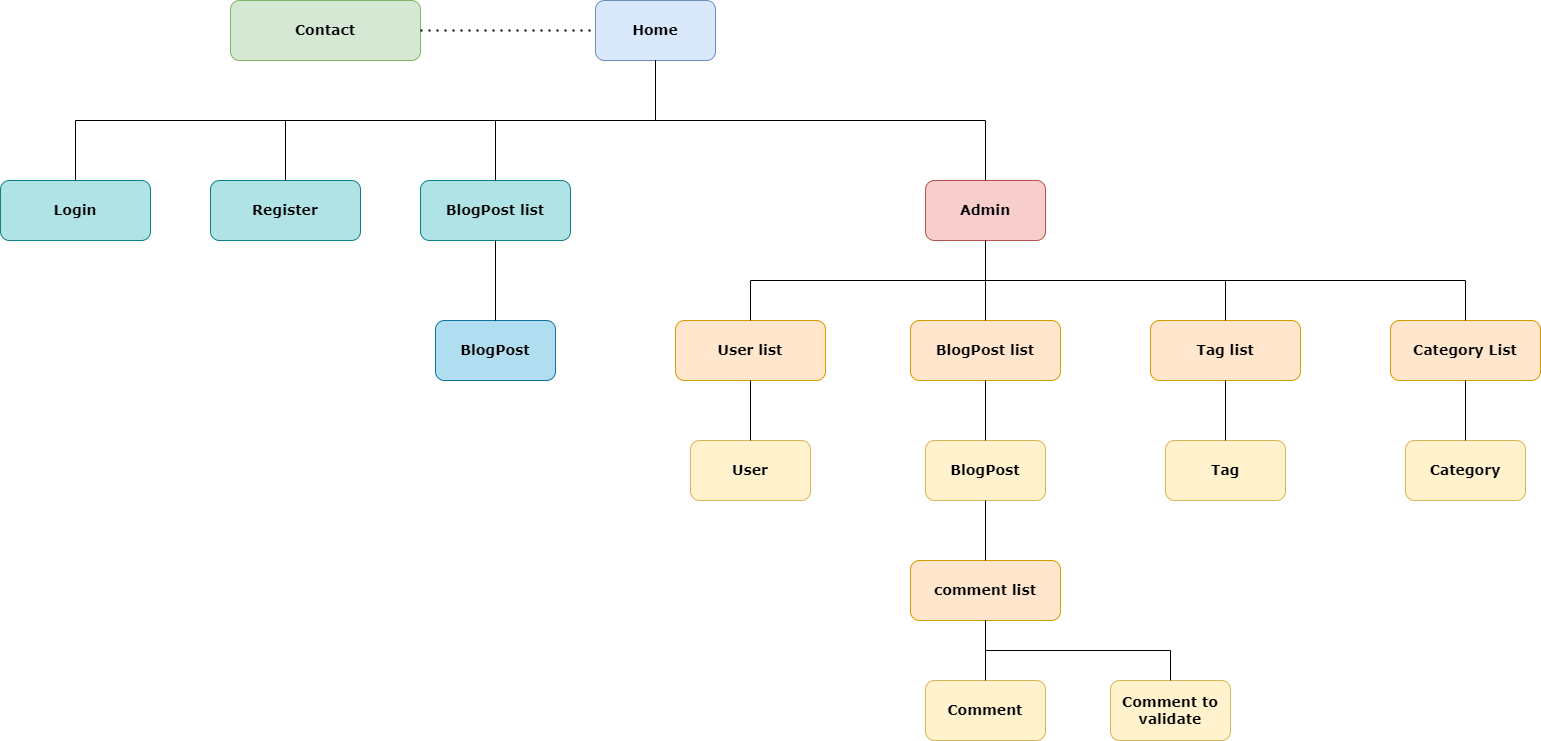

The diagram above was exported from draw.io. Its source (the exported page's mxGraphModel, read from the mxfile embedded in the PNG):
<mxGraphModel dx="1038" dy="649" grid="1" gridSize="10" guides="1" tooltips="1" connect="1" arrows="1" fold="1" page="1" pageScale="1" pageWidth="1169" pageHeight="827" math="0" shadow="0">
  <root>
    <mxCell id="0" />
    <mxCell id="1" parent="0" />
    <mxCell id="wtMikGdOXHOuSsehbLuP-1" value="&lt;font size=&quot;1&quot; face=&quot;Verdana&quot;&gt;&lt;b style=&quot;font-size: 14px;&quot;&gt;Home&lt;/b&gt;&lt;/font&gt;" style="rounded=1;whiteSpace=wrap;html=1;fillColor=#dae8fc;strokeColor=#6c8ebf;" parent="1" vertex="1">
      <mxGeometry x="725" y="40" width="120" height="60" as="geometry" />
    </mxCell>
    <mxCell id="jRnL_vX9StZoXYU9cb0l-1" value="&lt;font size=&quot;1&quot; face=&quot;Verdana&quot;&gt;&lt;b style=&quot;font-size: 14px;&quot;&gt;BlogPost list&lt;br&gt;&lt;/b&gt;&lt;/font&gt;" style="rounded=1;whiteSpace=wrap;html=1;fillColor=#b0e3e6;strokeColor=#0e8088;" parent="1" vertex="1">
      <mxGeometry x="550" y="220" width="150" height="60" as="geometry" />
    </mxCell>
    <mxCell id="jRnL_vX9StZoXYU9cb0l-2" value="&lt;font size=&quot;1&quot; face=&quot;Verdana&quot;&gt;&lt;b style=&quot;font-size: 14px;&quot;&gt;Admin&lt;/b&gt;&lt;/font&gt;" style="rounded=1;whiteSpace=wrap;html=1;fillColor=#f8cecc;strokeColor=#b85450;" parent="1" vertex="1">
      <mxGeometry x="1055" y="220" width="120" height="60" as="geometry" />
    </mxCell>
    <mxCell id="jRnL_vX9StZoXYU9cb0l-3" value="&lt;font size=&quot;1&quot; face=&quot;Verdana&quot;&gt;&lt;b style=&quot;font-size: 14px;&quot;&gt;Register&lt;br&gt;&lt;/b&gt;&lt;/font&gt;" style="rounded=1;whiteSpace=wrap;html=1;fillColor=#b0e3e6;strokeColor=#0e8088;" parent="1" vertex="1">
      <mxGeometry x="340" y="220" width="150" height="60" as="geometry" />
    </mxCell>
    <mxCell id="jRnL_vX9StZoXYU9cb0l-4" value="&lt;font size=&quot;1&quot; face=&quot;Verdana&quot;&gt;&lt;b style=&quot;font-size: 14px;&quot;&gt;BlogPost&lt;/b&gt;&lt;/font&gt;" style="rounded=1;whiteSpace=wrap;html=1;fillColor=#b1ddf0;strokeColor=#10739e;" parent="1" vertex="1">
      <mxGeometry x="565" y="360" width="120" height="60" as="geometry" />
    </mxCell>
    <mxCell id="jRnL_vX9StZoXYU9cb0l-5" value="&lt;font size=&quot;1&quot; face=&quot;Verdana&quot;&gt;&lt;b style=&quot;font-size: 14px;&quot;&gt;User list&lt;br&gt;&lt;/b&gt;&lt;/font&gt;" style="rounded=1;whiteSpace=wrap;html=1;fillColor=#ffe6cc;strokeColor=#d79b00;" parent="1" vertex="1">
      <mxGeometry x="805" y="360" width="150" height="60" as="geometry" />
    </mxCell>
    <mxCell id="jRnL_vX9StZoXYU9cb0l-6" value="&lt;font size=&quot;1&quot; face=&quot;Verdana&quot;&gt;&lt;b style=&quot;font-size: 14px;&quot;&gt;BlogPost list&lt;br&gt;&lt;/b&gt;&lt;/font&gt;" style="rounded=1;whiteSpace=wrap;html=1;fillColor=#ffe6cc;strokeColor=#d79b00;" parent="1" vertex="1">
      <mxGeometry x="1040" y="360" width="150" height="60" as="geometry" />
    </mxCell>
    <mxCell id="jRnL_vX9StZoXYU9cb0l-7" value="&lt;font size=&quot;1&quot; face=&quot;Verdana&quot;&gt;&lt;b style=&quot;font-size: 14px;&quot;&gt;comment list&lt;br&gt;&lt;/b&gt;&lt;/font&gt;" style="rounded=1;whiteSpace=wrap;html=1;fillColor=#ffe6cc;strokeColor=#d79b00;" parent="1" vertex="1">
      <mxGeometry x="1040" y="600" width="150" height="60" as="geometry" />
    </mxCell>
    <mxCell id="jRnL_vX9StZoXYU9cb0l-8" value="&lt;font size=&quot;1&quot; face=&quot;Verdana&quot;&gt;&lt;b style=&quot;font-size: 14px;&quot;&gt;Tag list&lt;br&gt;&lt;/b&gt;&lt;/font&gt;" style="rounded=1;whiteSpace=wrap;html=1;fillColor=#ffe6cc;strokeColor=#d79b00;" parent="1" vertex="1">
      <mxGeometry x="1280" y="360" width="150" height="60" as="geometry" />
    </mxCell>
    <mxCell id="jRnL_vX9StZoXYU9cb0l-9" value="&lt;font size=&quot;1&quot; face=&quot;Verdana&quot;&gt;&lt;b style=&quot;font-size: 14px;&quot;&gt;User&lt;/b&gt;&lt;/font&gt;" style="rounded=1;whiteSpace=wrap;html=1;fillColor=#fff2cc;strokeColor=#d6b656;" parent="1" vertex="1">
      <mxGeometry x="820" y="480" width="120" height="60" as="geometry" />
    </mxCell>
    <mxCell id="jRnL_vX9StZoXYU9cb0l-10" value="&lt;font size=&quot;1&quot; face=&quot;Verdana&quot;&gt;&lt;b style=&quot;font-size: 14px;&quot;&gt;BlogPost&lt;/b&gt;&lt;/font&gt;" style="rounded=1;whiteSpace=wrap;html=1;fillColor=#fff2cc;strokeColor=#d6b656;" parent="1" vertex="1">
      <mxGeometry x="1055" y="480" width="120" height="60" as="geometry" />
    </mxCell>
    <mxCell id="jRnL_vX9StZoXYU9cb0l-11" value="&lt;font size=&quot;1&quot; face=&quot;Verdana&quot;&gt;&lt;b style=&quot;font-size: 14px;&quot;&gt;Comment&lt;/b&gt;&lt;/font&gt;" style="rounded=1;whiteSpace=wrap;html=1;fillColor=#fff2cc;strokeColor=#d6b656;" parent="1" vertex="1">
      <mxGeometry x="1055" y="720" width="120" height="60" as="geometry" />
    </mxCell>
    <mxCell id="jRnL_vX9StZoXYU9cb0l-12" value="&lt;font size=&quot;1&quot; face=&quot;Verdana&quot;&gt;&lt;b style=&quot;font-size: 14px;&quot;&gt;Comment to validate&lt;/b&gt;&lt;/font&gt;" style="rounded=1;whiteSpace=wrap;html=1;fillColor=#fff2cc;strokeColor=#d6b656;" parent="1" vertex="1">
      <mxGeometry x="1240" y="720" width="120" height="60" as="geometry" />
    </mxCell>
    <mxCell id="jRnL_vX9StZoXYU9cb0l-13" value="&lt;font size=&quot;1&quot; face=&quot;Verdana&quot;&gt;&lt;b style=&quot;font-size: 14px;&quot;&gt;Contact&lt;/b&gt;&lt;/font&gt;" style="rounded=1;whiteSpace=wrap;html=1;fillColor=#d5e8d4;strokeColor=#82b366;" parent="1" vertex="1">
      <mxGeometry x="360" y="40" width="190" height="60" as="geometry" />
    </mxCell>
    <mxCell id="jRnL_vX9StZoXYU9cb0l-14" value="" style="endArrow=none;html=1;rounded=0;edgeStyle=orthogonalEdgeStyle;entryX=0.5;entryY=1;entryDx=0;entryDy=0;exitX=0.5;exitY=0;exitDx=0;exitDy=0;" parent="1" source="jRnL_vX9StZoXYU9cb0l-1" target="wtMikGdOXHOuSsehbLuP-1" edge="1">
      <mxGeometry width="50" height="50" relative="1" as="geometry">
        <mxPoint x="650" y="30" as="sourcePoint" />
        <mxPoint x="700" y="-20" as="targetPoint" />
      </mxGeometry>
    </mxCell>
    <mxCell id="jRnL_vX9StZoXYU9cb0l-15" value="" style="endArrow=none;html=1;rounded=0;edgeStyle=orthogonalEdgeStyle;entryX=0.5;entryY=1;entryDx=0;entryDy=0;exitX=0.5;exitY=0;exitDx=0;exitDy=0;" parent="1" source="jRnL_vX9StZoXYU9cb0l-3" target="wtMikGdOXHOuSsehbLuP-1" edge="1">
      <mxGeometry width="50" height="50" relative="1" as="geometry">
        <mxPoint x="650" y="30" as="sourcePoint" />
        <mxPoint x="700" y="-20" as="targetPoint" />
      </mxGeometry>
    </mxCell>
    <mxCell id="jRnL_vX9StZoXYU9cb0l-16" value="" style="endArrow=none;dashed=1;html=1;dashPattern=1 3;strokeWidth=2;rounded=0;entryX=0;entryY=0.5;entryDx=0;entryDy=0;exitX=1;exitY=0.5;exitDx=0;exitDy=0;" parent="1" source="jRnL_vX9StZoXYU9cb0l-13" target="wtMikGdOXHOuSsehbLuP-1" edge="1">
      <mxGeometry width="50" height="50" relative="1" as="geometry">
        <mxPoint x="630" y="20" as="sourcePoint" />
        <mxPoint x="680" y="-30" as="targetPoint" />
      </mxGeometry>
    </mxCell>
    <mxCell id="jRnL_vX9StZoXYU9cb0l-17" value="" style="endArrow=none;html=1;rounded=0;exitX=0.5;exitY=0;exitDx=0;exitDy=0;entryX=0.5;entryY=1;entryDx=0;entryDy=0;" parent="1" source="jRnL_vX9StZoXYU9cb0l-4" target="jRnL_vX9StZoXYU9cb0l-1" edge="1">
      <mxGeometry width="50" height="50" relative="1" as="geometry">
        <mxPoint x="880" y="350" as="sourcePoint" />
        <mxPoint x="930" y="300" as="targetPoint" />
      </mxGeometry>
    </mxCell>
    <mxCell id="jRnL_vX9StZoXYU9cb0l-18" value="" style="endArrow=none;html=1;rounded=0;edgeStyle=orthogonalEdgeStyle;entryX=0.5;entryY=1;entryDx=0;entryDy=0;exitX=0.5;exitY=0;exitDx=0;exitDy=0;" parent="1" source="jRnL_vX9StZoXYU9cb0l-2" target="wtMikGdOXHOuSsehbLuP-1" edge="1">
      <mxGeometry width="50" height="50" relative="1" as="geometry">
        <mxPoint x="880" y="350" as="sourcePoint" />
        <mxPoint x="930" y="300" as="targetPoint" />
      </mxGeometry>
    </mxCell>
    <mxCell id="jRnL_vX9StZoXYU9cb0l-19" value="" style="endArrow=none;html=1;rounded=0;edgeStyle=orthogonalEdgeStyle;entryX=0.5;entryY=1;entryDx=0;entryDy=0;exitX=0.5;exitY=0;exitDx=0;exitDy=0;" parent="1" source="jRnL_vX9StZoXYU9cb0l-5" target="jRnL_vX9StZoXYU9cb0l-2" edge="1">
      <mxGeometry width="50" height="50" relative="1" as="geometry">
        <mxPoint x="880" y="350" as="sourcePoint" />
        <mxPoint x="930" y="300" as="targetPoint" />
      </mxGeometry>
    </mxCell>
    <mxCell id="jRnL_vX9StZoXYU9cb0l-21" value="" style="endArrow=none;html=1;rounded=0;entryX=0.5;entryY=1;entryDx=0;entryDy=0;exitX=0.5;exitY=0;exitDx=0;exitDy=0;" parent="1" source="jRnL_vX9StZoXYU9cb0l-6" target="jRnL_vX9StZoXYU9cb0l-2" edge="1">
      <mxGeometry width="50" height="50" relative="1" as="geometry">
        <mxPoint x="880" y="350" as="sourcePoint" />
        <mxPoint x="930" y="300" as="targetPoint" />
      </mxGeometry>
    </mxCell>
    <mxCell id="jRnL_vX9StZoXYU9cb0l-22" value="" style="endArrow=none;html=1;rounded=0;exitX=0.5;exitY=0;exitDx=0;exitDy=0;edgeStyle=orthogonalEdgeStyle;entryX=0.5;entryY=1;entryDx=0;entryDy=0;" parent="1" source="jRnL_vX9StZoXYU9cb0l-7" target="jRnL_vX9StZoXYU9cb0l-10" edge="1">
      <mxGeometry width="50" height="50" relative="1" as="geometry">
        <mxPoint x="880" y="350" as="sourcePoint" />
        <mxPoint x="1160" y="560" as="targetPoint" />
      </mxGeometry>
    </mxCell>
    <mxCell id="jRnL_vX9StZoXYU9cb0l-23" value="" style="endArrow=none;html=1;rounded=0;edgeStyle=orthogonalEdgeStyle;entryX=0.5;entryY=1;entryDx=0;entryDy=0;exitX=0.5;exitY=0;exitDx=0;exitDy=0;" parent="1" target="jRnL_vX9StZoXYU9cb0l-2" edge="1">
      <mxGeometry width="50" height="50" relative="1" as="geometry">
        <mxPoint x="1355" y="360" as="sourcePoint" />
        <mxPoint x="1230" y="370" as="targetPoint" />
        <Array as="points">
          <mxPoint x="1355" y="320" />
          <mxPoint x="1115" y="320" />
        </Array>
      </mxGeometry>
    </mxCell>
    <mxCell id="jRnL_vX9StZoXYU9cb0l-24" value="" style="endArrow=none;html=1;rounded=0;exitX=0.5;exitY=1;exitDx=0;exitDy=0;entryX=0.5;entryY=0;entryDx=0;entryDy=0;" parent="1" source="jRnL_vX9StZoXYU9cb0l-5" target="jRnL_vX9StZoXYU9cb0l-9" edge="1">
      <mxGeometry width="50" height="50" relative="1" as="geometry">
        <mxPoint x="1270" y="460" as="sourcePoint" />
        <mxPoint x="1320" y="410" as="targetPoint" />
      </mxGeometry>
    </mxCell>
    <mxCell id="jRnL_vX9StZoXYU9cb0l-25" value="" style="endArrow=none;html=1;rounded=0;entryX=0.5;entryY=1;entryDx=0;entryDy=0;exitX=0.5;exitY=0;exitDx=0;exitDy=0;" parent="1" source="jRnL_vX9StZoXYU9cb0l-10" target="jRnL_vX9StZoXYU9cb0l-6" edge="1">
      <mxGeometry width="50" height="50" relative="1" as="geometry">
        <mxPoint x="1270" y="460" as="sourcePoint" />
        <mxPoint x="1320" y="410" as="targetPoint" />
      </mxGeometry>
    </mxCell>
    <mxCell id="jRnL_vX9StZoXYU9cb0l-26" value="" style="endArrow=none;html=1;rounded=0;entryX=0.5;entryY=1;entryDx=0;entryDy=0;exitX=0.5;exitY=0;exitDx=0;exitDy=0;" parent="1" source="jRnL_vX9StZoXYU9cb0l-11" target="jRnL_vX9StZoXYU9cb0l-7" edge="1">
      <mxGeometry width="50" height="50" relative="1" as="geometry">
        <mxPoint x="1270" y="460" as="sourcePoint" />
        <mxPoint x="1320" y="410" as="targetPoint" />
      </mxGeometry>
    </mxCell>
    <mxCell id="jRnL_vX9StZoXYU9cb0l-27" value="" style="endArrow=none;html=1;rounded=0;entryX=0.5;entryY=1;entryDx=0;entryDy=0;exitX=0.5;exitY=0;exitDx=0;exitDy=0;edgeStyle=orthogonalEdgeStyle;" parent="1" source="jRnL_vX9StZoXYU9cb0l-12" target="jRnL_vX9StZoXYU9cb0l-7" edge="1">
      <mxGeometry width="50" height="50" relative="1" as="geometry">
        <mxPoint x="1270" y="460" as="sourcePoint" />
        <mxPoint x="1320" y="410" as="targetPoint" />
      </mxGeometry>
    </mxCell>
    <mxCell id="rBt8SLyX8wPU1QY4uDq--1" value="&lt;font size=&quot;1&quot; face=&quot;Verdana&quot;&gt;&lt;b style=&quot;font-size: 14px;&quot;&gt;Tag&lt;/b&gt;&lt;/font&gt;" style="rounded=1;whiteSpace=wrap;html=1;fillColor=#fff2cc;strokeColor=#d6b656;" parent="1" vertex="1">
      <mxGeometry x="1295" y="480" width="120" height="60" as="geometry" />
    </mxCell>
    <mxCell id="rBt8SLyX8wPU1QY4uDq--2" value="" style="endArrow=none;html=1;rounded=0;entryX=0.5;entryY=1;entryDx=0;entryDy=0;exitX=0.5;exitY=0;exitDx=0;exitDy=0;" parent="1" source="rBt8SLyX8wPU1QY4uDq--1" edge="1">
      <mxGeometry width="50" height="50" relative="1" as="geometry">
        <mxPoint x="1115" y="490" as="sourcePoint" />
        <mxPoint x="1355" y="420" as="targetPoint" />
      </mxGeometry>
    </mxCell>
    <mxCell id="pdJhfP8Q6XbP8XcDpsjH-2" value="&lt;font size=&quot;1&quot; face=&quot;Verdana&quot;&gt;&lt;b style=&quot;font-size: 14px;&quot;&gt;Login&lt;br&gt;&lt;/b&gt;&lt;/font&gt;" style="rounded=1;whiteSpace=wrap;html=1;fillColor=#b0e3e6;strokeColor=#0e8088;" parent="1" vertex="1">
      <mxGeometry x="130" y="220" width="150" height="60" as="geometry" />
    </mxCell>
    <mxCell id="pdJhfP8Q6XbP8XcDpsjH-3" value="" style="endArrow=none;html=1;rounded=0;edgeStyle=orthogonalEdgeStyle;exitX=0.5;exitY=0;exitDx=0;exitDy=0;" parent="1" source="pdJhfP8Q6XbP8XcDpsjH-2" edge="1">
      <mxGeometry width="50" height="50" relative="1" as="geometry">
        <mxPoint x="80" y="180" as="sourcePoint" />
        <mxPoint x="440" y="160" as="targetPoint" />
        <Array as="points">
          <mxPoint x="205" y="160" />
        </Array>
      </mxGeometry>
    </mxCell>
    <mxCell id="pdJhfP8Q6XbP8XcDpsjH-4" value="&lt;font size=&quot;1&quot; face=&quot;Verdana&quot;&gt;&lt;b style=&quot;font-size: 14px;&quot;&gt;Category List&lt;br&gt;&lt;/b&gt;&lt;/font&gt;" style="rounded=1;whiteSpace=wrap;html=1;fillColor=#ffe6cc;strokeColor=#d79b00;" parent="1" vertex="1">
      <mxGeometry x="1520" y="360" width="150" height="60" as="geometry" />
    </mxCell>
    <mxCell id="pdJhfP8Q6XbP8XcDpsjH-5" value="&lt;font size=&quot;1&quot; face=&quot;Verdana&quot;&gt;&lt;b style=&quot;font-size: 14px;&quot;&gt;Category&lt;/b&gt;&lt;/font&gt;" style="rounded=1;whiteSpace=wrap;html=1;fillColor=#fff2cc;strokeColor=#d6b656;" parent="1" vertex="1">
      <mxGeometry x="1535" y="480" width="120" height="60" as="geometry" />
    </mxCell>
    <mxCell id="pdJhfP8Q6XbP8XcDpsjH-6" value="" style="endArrow=none;html=1;rounded=0;entryX=0.5;entryY=1;entryDx=0;entryDy=0;exitX=0.5;exitY=0;exitDx=0;exitDy=0;" parent="1" source="pdJhfP8Q6XbP8XcDpsjH-5" edge="1">
      <mxGeometry width="50" height="50" relative="1" as="geometry">
        <mxPoint x="1355" y="490" as="sourcePoint" />
        <mxPoint x="1595" y="420" as="targetPoint" />
      </mxGeometry>
    </mxCell>
    <mxCell id="pdJhfP8Q6XbP8XcDpsjH-7" value="" style="endArrow=none;html=1;rounded=0;edgeStyle=orthogonalEdgeStyle;exitX=0.5;exitY=0;exitDx=0;exitDy=0;" parent="1" source="pdJhfP8Q6XbP8XcDpsjH-4" edge="1">
      <mxGeometry width="50" height="50" relative="1" as="geometry">
        <mxPoint x="1655" y="330" as="sourcePoint" />
        <mxPoint x="1310" y="320" as="targetPoint" />
        <Array as="points">
          <mxPoint x="1595" y="320" />
        </Array>
      </mxGeometry>
    </mxCell>
  </root>
</mxGraphModel>